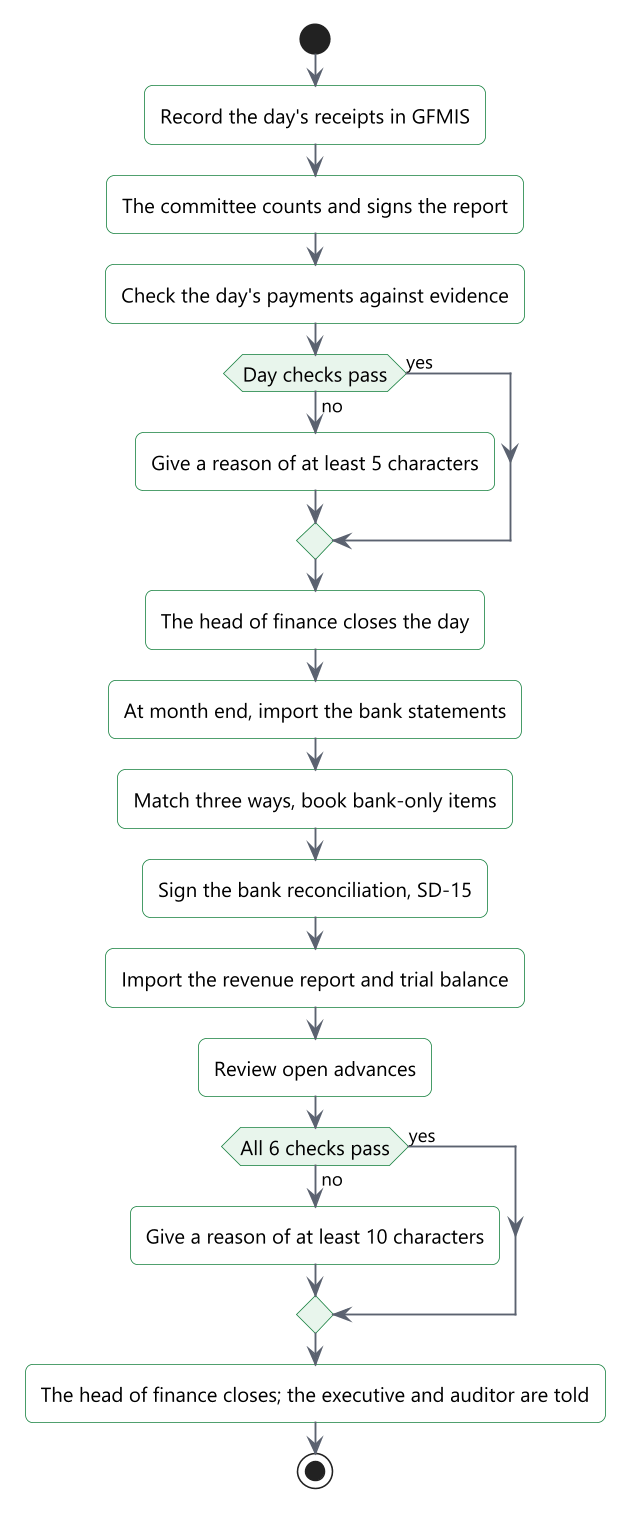

The diagram above was rendered by PlantUML. Its source (embedded in the PNG):
@startuml
!include include/common.puml
' title.th: การปิดวันและปิดเดือน
' title.en: Closing the day and the month
' desc.th: สิ้นวันตรวจใบเสร็จ รายงานเงินคงเหลือ และการจ่าย สิ้นเดือนนำเข้ารายการธนาคารและงบทดลอง ลงนามงบพิสูจน์ยอด ตรวจ 6 รายการ แล้วหัวหน้าการเงินปิดงวด
' desc.en: At the end of a day receipts, the cash report and payments are checked. At the end of a month the bank statement and trial balance are imported, the bank reconciliation is signed, six checks run, and the head of finance closes the period.
' law: TRR 43; TRR 81; TRR 92; TRR 108
skinparam defaultTextAlignment left
start
:$t("บันทึกใบเสร็จของวันใน GFMIS", "Record the day's receipts in GFMIS");
:$t("กรรมการนับเงินและลงนามรายงาน", "The committee counts and signs the report");
:$t("ตรวจการจ่ายของวันกับหลักฐาน", "Check the day's payments against evidence");
if ($t("รายการตรวจของวันผ่าน", "Day checks pass")) then ($t("ใช่", "yes"))
else ($t("ไม่", "no"))
  :$t("ใส่เหตุผลอย่างน้อย 5 ตัวอักษร", "Give a reason of at least 5 characters");
endif
:$t("หัวหน้าการเงินปิดวัน", "The head of finance closes the day");
:$t("สิ้นเดือน นำเข้ารายการธนาคาร", "At month end, import the bank statements");
:$t("เทียบสามทาง บันทึกรายการเฉพาะธนาคาร", "Match three ways, book bank-only items");
:$t("ลงนามงบพิสูจน์ยอด SD-15", "Sign the bank reconciliation, SD-15");
:$t("นำเข้ารายงานรายได้และงบทดลอง", "Import the revenue report and trial balance");
:$t("ทบทวนเงินยืมค้าง", "Review open advances");
if ($t("ครบ 6 รายการ", "All 6 checks pass")) then ($t("ใช่", "yes"))
else ($t("ไม่", "no"))
  :$t("ใส่เหตุผลอย่างน้อย 10 ตัวอักษร", "Give a reason of at least 10 characters");
endif
:$t("หัวหน้าการเงินปิดงวด แจ้งผู้บริหารและผู้ตรวจสอบ", "The head of finance closes; the executive and auditor are told");
stop
@enduml